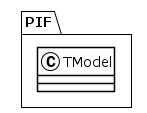

The diagram above was rendered by PlantUML. Its source (embedded in the PNG):
@startuml
!theme plain
package PIF {
class TModel {
}
}
@enduml